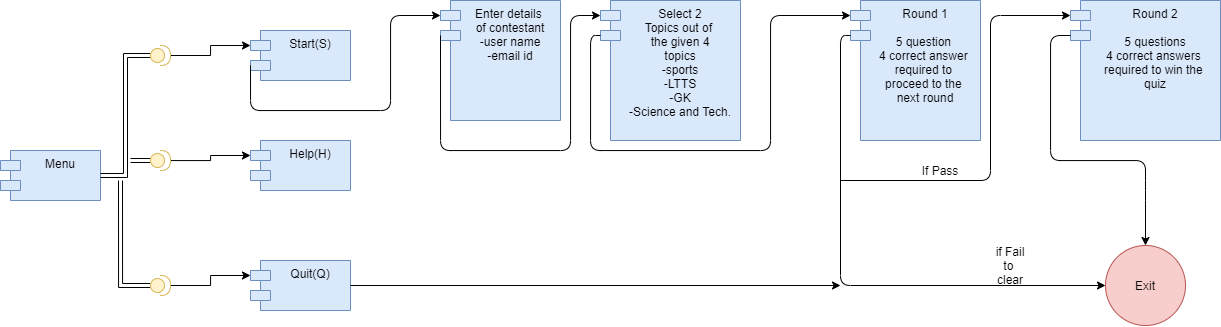

The diagram above was exported from draw.io. Its source (the exported page's mxGraphModel, read from the mxfile embedded in the PNG):
<mxGraphModel dx="1021" dy="529" grid="1" gridSize="10" guides="1" tooltips="1" connect="1" arrows="1" fold="1" page="1" pageScale="1" pageWidth="827" pageHeight="1169" math="0" shadow="0">
  <root>
    <mxCell id="0" />
    <mxCell id="1" parent="0" />
    <mxCell id="TyHuSIlVobPfBD4md9UL-1" value="Start(S)" style="shape=module;align=left;spacingLeft=20;align=center;verticalAlign=top;fillColor=#dae8fc;strokeColor=#6c8ebf;" parent="1" vertex="1">
      <mxGeometry x="280" y="60" width="100" height="50" as="geometry" />
    </mxCell>
    <mxCell id="TyHuSIlVobPfBD4md9UL-2" value="Help(H)" style="shape=module;align=left;spacingLeft=20;align=center;verticalAlign=top;fillColor=#dae8fc;strokeColor=#6c8ebf;" parent="1" vertex="1">
      <mxGeometry x="280" y="170" width="100" height="50" as="geometry" />
    </mxCell>
    <mxCell id="TyHuSIlVobPfBD4md9UL-3" value="Quit(Q)" style="shape=module;align=left;spacingLeft=20;align=center;verticalAlign=top;fillColor=#dae8fc;strokeColor=#6c8ebf;" parent="1" vertex="1">
      <mxGeometry x="280" y="290" width="100" height="50" as="geometry" />
    </mxCell>
    <mxCell id="TyHuSIlVobPfBD4md9UL-4" value="Menu" style="shape=module;align=left;spacingLeft=20;align=center;verticalAlign=top;fillColor=#dae8fc;strokeColor=#6c8ebf;" parent="1" vertex="1">
      <mxGeometry x="30" y="180" width="100" height="50" as="geometry" />
    </mxCell>
    <mxCell id="TyHuSIlVobPfBD4md9UL-9" value="Enter details &#10;of contestant&#10;-user name&#10;-email id&#10;" style="shape=module;align=left;spacingLeft=20;align=center;verticalAlign=top;fillColor=#dae8fc;strokeColor=#6c8ebf;" parent="1" vertex="1">
      <mxGeometry x="470" y="30" width="120" height="120" as="geometry" />
    </mxCell>
    <mxCell id="TyHuSIlVobPfBD4md9UL-10" value="Select 2 &#10;Topics out of &#10;the given 4&#10;topics&#10;-sports&#10;-LTTS&#10;-GK&#10;-Science and Tech." style="shape=module;align=left;spacingLeft=20;align=center;verticalAlign=top;fillColor=#dae8fc;strokeColor=#6c8ebf;" parent="1" vertex="1">
      <mxGeometry x="630" y="30" width="140" height="140" as="geometry" />
    </mxCell>
    <mxCell id="TyHuSIlVobPfBD4md9UL-11" value="Round 1&#10;&#10;5 question &#10;4 correct answer &#10;required to &#10;proceed to the &#10;next round" style="shape=module;align=left;spacingLeft=20;align=center;verticalAlign=top;fillColor=#dae8fc;strokeColor=#6c8ebf;" parent="1" vertex="1">
      <mxGeometry x="880" y="30" width="130" height="140" as="geometry" />
    </mxCell>
    <mxCell id="TyHuSIlVobPfBD4md9UL-12" value="Round 2&#10;&#10;5 questions&#10;4 correct answers &#10;required to win the &#10;quiz" style="shape=module;align=left;spacingLeft=20;align=center;verticalAlign=top;fillColor=#dae8fc;strokeColor=#6c8ebf;" parent="1" vertex="1">
      <mxGeometry x="1100" y="30" width="150" height="140" as="geometry" />
    </mxCell>
    <mxCell id="TyHuSIlVobPfBD4md9UL-14" value="Exit" style="ellipse;whiteSpace=wrap;html=1;aspect=fixed;fillColor=#f8cecc;strokeColor=#b85450;" parent="1" vertex="1">
      <mxGeometry x="1135" y="275" width="80" height="80" as="geometry" />
    </mxCell>
    <mxCell id="TyHuSIlVobPfBD4md9UL-19" style="edgeStyle=orthogonalEdgeStyle;rounded=0;orthogonalLoop=1;jettySize=auto;html=1;entryX=0;entryY=0;entryDx=0;entryDy=15;entryPerimeter=0;" parent="1" source="TyHuSIlVobPfBD4md9UL-16" target="TyHuSIlVobPfBD4md9UL-1" edge="1">
      <mxGeometry relative="1" as="geometry" />
    </mxCell>
    <mxCell id="TyHuSIlVobPfBD4md9UL-21" style="edgeStyle=orthogonalEdgeStyle;rounded=0;orthogonalLoop=1;jettySize=auto;html=1;entryX=1;entryY=0.5;entryDx=0;entryDy=0;shape=link;" parent="1" source="TyHuSIlVobPfBD4md9UL-16" target="TyHuSIlVobPfBD4md9UL-4" edge="1">
      <mxGeometry relative="1" as="geometry" />
    </mxCell>
    <mxCell id="TyHuSIlVobPfBD4md9UL-16" value="" style="shape=providedRequiredInterface;html=1;verticalLabelPosition=bottom;fillColor=#fff2cc;strokeColor=#d6b656;" parent="1" vertex="1">
      <mxGeometry x="180" y="75" width="20" height="20" as="geometry" />
    </mxCell>
    <mxCell id="TyHuSIlVobPfBD4md9UL-23" style="edgeStyle=orthogonalEdgeStyle;rounded=0;orthogonalLoop=1;jettySize=auto;html=1;entryX=0;entryY=0;entryDx=0;entryDy=15;entryPerimeter=0;" parent="1" source="TyHuSIlVobPfBD4md9UL-22" target="TyHuSIlVobPfBD4md9UL-2" edge="1">
      <mxGeometry relative="1" as="geometry" />
    </mxCell>
    <mxCell id="TyHuSIlVobPfBD4md9UL-26" style="edgeStyle=orthogonalEdgeStyle;rounded=0;orthogonalLoop=1;jettySize=auto;html=1;exitX=0;exitY=0.5;exitDx=0;exitDy=0;exitPerimeter=0;shape=link;" parent="1" source="TyHuSIlVobPfBD4md9UL-22" edge="1">
      <mxGeometry relative="1" as="geometry">
        <mxPoint x="160" y="190" as="targetPoint" />
      </mxGeometry>
    </mxCell>
    <mxCell id="TyHuSIlVobPfBD4md9UL-22" value="" style="shape=providedRequiredInterface;html=1;verticalLabelPosition=bottom;fillColor=#fff2cc;strokeColor=#d6b656;" parent="1" vertex="1">
      <mxGeometry x="180" y="180" width="20" height="20" as="geometry" />
    </mxCell>
    <mxCell id="TyHuSIlVobPfBD4md9UL-25" style="edgeStyle=orthogonalEdgeStyle;rounded=0;orthogonalLoop=1;jettySize=auto;html=1;entryX=0;entryY=0;entryDx=0;entryDy=15;entryPerimeter=0;" parent="1" source="TyHuSIlVobPfBD4md9UL-24" target="TyHuSIlVobPfBD4md9UL-3" edge="1">
      <mxGeometry relative="1" as="geometry" />
    </mxCell>
    <mxCell id="TyHuSIlVobPfBD4md9UL-27" style="edgeStyle=orthogonalEdgeStyle;shape=link;rounded=0;orthogonalLoop=1;jettySize=auto;html=1;" parent="1" source="TyHuSIlVobPfBD4md9UL-24" edge="1">
      <mxGeometry relative="1" as="geometry">
        <mxPoint x="150" y="210" as="targetPoint" />
      </mxGeometry>
    </mxCell>
    <mxCell id="TyHuSIlVobPfBD4md9UL-24" value="" style="shape=providedRequiredInterface;html=1;verticalLabelPosition=bottom;fillColor=#fff2cc;strokeColor=#d6b656;" parent="1" vertex="1">
      <mxGeometry x="180" y="305" width="20" height="20" as="geometry" />
    </mxCell>
    <mxCell id="TyHuSIlVobPfBD4md9UL-32" value="" style="edgeStyle=segmentEdgeStyle;endArrow=classic;html=1;entryX=0;entryY=0;entryDx=0;entryDy=15;entryPerimeter=0;exitX=0;exitY=0;exitDx=0;exitDy=35;exitPerimeter=0;" parent="1" source="TyHuSIlVobPfBD4md9UL-1" target="TyHuSIlVobPfBD4md9UL-9" edge="1">
      <mxGeometry width="50" height="50" relative="1" as="geometry">
        <mxPoint x="230" y="260" as="sourcePoint" />
        <mxPoint x="280" y="210" as="targetPoint" />
        <Array as="points">
          <mxPoint x="280" y="140" />
          <mxPoint x="420" y="140" />
          <mxPoint x="420" y="45" />
        </Array>
      </mxGeometry>
    </mxCell>
    <mxCell id="TyHuSIlVobPfBD4md9UL-38" value="" style="edgeStyle=segmentEdgeStyle;endArrow=classic;html=1;entryX=0;entryY=0;entryDx=0;entryDy=15;entryPerimeter=0;exitX=0;exitY=0;exitDx=0;exitDy=35;exitPerimeter=0;" parent="1" source="TyHuSIlVobPfBD4md9UL-9" target="TyHuSIlVobPfBD4md9UL-10" edge="1">
      <mxGeometry width="50" height="50" relative="1" as="geometry">
        <mxPoint x="470" y="95" as="sourcePoint" />
        <mxPoint x="640" y="75" as="targetPoint" />
        <Array as="points">
          <mxPoint x="470" y="180" />
          <mxPoint x="600" y="180" />
          <mxPoint x="600" y="45" />
        </Array>
      </mxGeometry>
    </mxCell>
    <mxCell id="TyHuSIlVobPfBD4md9UL-41" value="" style="edgeStyle=segmentEdgeStyle;endArrow=classic;html=1;entryX=0.5;entryY=0;entryDx=0;entryDy=0;exitX=0;exitY=0;exitDx=0;exitDy=35;exitPerimeter=0;" parent="1" source="TyHuSIlVobPfBD4md9UL-12" target="TyHuSIlVobPfBD4md9UL-14" edge="1">
      <mxGeometry width="50" height="50" relative="1" as="geometry">
        <mxPoint x="920" y="190" as="sourcePoint" />
        <mxPoint x="970" y="140" as="targetPoint" />
        <Array as="points">
          <mxPoint x="1080" y="65" />
          <mxPoint x="1080" y="190" />
          <mxPoint x="1175" y="190" />
          <mxPoint x="1175" y="220" />
        </Array>
      </mxGeometry>
    </mxCell>
    <mxCell id="TyHuSIlVobPfBD4md9UL-43" value="" style="edgeStyle=segmentEdgeStyle;endArrow=classic;html=1;exitX=0;exitY=0;exitDx=0;exitDy=35;exitPerimeter=0;entryX=0;entryY=0;entryDx=0;entryDy=15;entryPerimeter=0;" parent="1" source="TyHuSIlVobPfBD4md9UL-10" target="TyHuSIlVobPfBD4md9UL-11" edge="1">
      <mxGeometry width="50" height="50" relative="1" as="geometry">
        <mxPoint x="710" y="200" as="sourcePoint" />
        <mxPoint x="760" y="150" as="targetPoint" />
        <Array as="points">
          <mxPoint x="620" y="65" />
          <mxPoint x="620" y="180" />
          <mxPoint x="800" y="180" />
          <mxPoint x="800" y="45" />
        </Array>
      </mxGeometry>
    </mxCell>
    <mxCell id="TyHuSIlVobPfBD4md9UL-47" value="" style="edgeStyle=elbowEdgeStyle;elbow=horizontal;endArrow=classic;html=1;entryX=0;entryY=0.5;entryDx=0;entryDy=0;exitX=0;exitY=0;exitDx=0;exitDy=35;exitPerimeter=0;" parent="1" source="TyHuSIlVobPfBD4md9UL-11" target="TyHuSIlVobPfBD4md9UL-14" edge="1">
      <mxGeometry width="50" height="50" relative="1" as="geometry">
        <mxPoint x="840" y="280" as="sourcePoint" />
        <mxPoint x="890" y="230" as="targetPoint" />
        <Array as="points">
          <mxPoint x="870" y="170" />
          <mxPoint x="880" y="130" />
          <mxPoint x="780" y="180" />
        </Array>
      </mxGeometry>
    </mxCell>
    <mxCell id="TyHuSIlVobPfBD4md9UL-48" value="" style="edgeStyle=elbowEdgeStyle;elbow=horizontal;endArrow=classic;html=1;entryX=0;entryY=0;entryDx=0;entryDy=15;entryPerimeter=0;" parent="1" target="TyHuSIlVobPfBD4md9UL-12" edge="1">
      <mxGeometry width="50" height="50" relative="1" as="geometry">
        <mxPoint x="870" y="210" as="sourcePoint" />
        <mxPoint x="940" y="70" as="targetPoint" />
        <Array as="points">
          <mxPoint x="1020" y="130" />
          <mxPoint x="930" y="100" />
        </Array>
      </mxGeometry>
    </mxCell>
    <mxCell id="TyHuSIlVobPfBD4md9UL-49" value="if Fail to&amp;nbsp; clear" style="text;html=1;strokeColor=none;fillColor=none;align=center;verticalAlign=middle;whiteSpace=wrap;rounded=0;" parent="1" vertex="1">
      <mxGeometry x="1020" y="285" width="40" height="20" as="geometry" />
    </mxCell>
    <mxCell id="TyHuSIlVobPfBD4md9UL-50" value="If Pass" style="text;html=1;strokeColor=none;fillColor=none;align=center;verticalAlign=middle;whiteSpace=wrap;rounded=0;" parent="1" vertex="1">
      <mxGeometry x="950" y="190" width="40" height="20" as="geometry" />
    </mxCell>
    <mxCell id="DmLibh31OFQ7iHH7BhRi-5" value="" style="endArrow=classic;html=1;exitX=1;exitY=0.5;exitDx=0;exitDy=0;" edge="1" parent="1" source="TyHuSIlVobPfBD4md9UL-3">
      <mxGeometry width="50" height="50" relative="1" as="geometry">
        <mxPoint x="760" y="260" as="sourcePoint" />
        <mxPoint x="870" y="315" as="targetPoint" />
      </mxGeometry>
    </mxCell>
  </root>
</mxGraphModel>